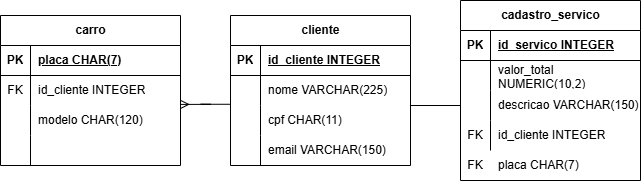

The diagram above was exported from draw.io. Its source (the exported page's mxGraphModel, read from the mxfile embedded in the PNG):
<mxGraphModel dx="817" dy="449" grid="1" gridSize="10" guides="1" tooltips="1" connect="1" arrows="1" fold="1" page="1" pageScale="1" pageWidth="827" pageHeight="1169" math="0" shadow="0">
  <root>
    <mxCell id="0" />
    <mxCell id="1" parent="0" />
    <mxCell id="B_idrjdiTOZcJDCvC9KD-11" parent="1" style="shape=table;startSize=30;container=1;collapsible=1;childLayout=tableLayout;fixedRows=1;rowLines=0;fontStyle=1;align=center;resizeLast=1;html=1;" value="carro" vertex="1">
      <mxGeometry height="150" width="180" x="90" y="220" as="geometry" />
    </mxCell>
    <mxCell id="B_idrjdiTOZcJDCvC9KD-12" parent="B_idrjdiTOZcJDCvC9KD-11" style="shape=tableRow;horizontal=0;startSize=0;swimlaneHead=0;swimlaneBody=0;fillColor=none;collapsible=0;dropTarget=0;points=[[0,0.5],[1,0.5]];portConstraint=eastwest;top=0;left=0;right=0;bottom=1;" value="" vertex="1">
      <mxGeometry height="30" width="180" y="30" as="geometry" />
    </mxCell>
    <mxCell id="B_idrjdiTOZcJDCvC9KD-13" parent="B_idrjdiTOZcJDCvC9KD-12" style="shape=partialRectangle;connectable=0;fillColor=none;top=0;left=0;bottom=0;right=0;fontStyle=1;overflow=hidden;whiteSpace=wrap;html=1;" value="PK" vertex="1">
      <mxGeometry height="30" width="30" as="geometry">
        <mxRectangle height="30" width="30" as="alternateBounds" />
      </mxGeometry>
    </mxCell>
    <mxCell id="B_idrjdiTOZcJDCvC9KD-14" parent="B_idrjdiTOZcJDCvC9KD-12" style="shape=partialRectangle;connectable=0;fillColor=none;top=0;left=0;bottom=0;right=0;align=left;spacingLeft=6;fontStyle=5;overflow=hidden;whiteSpace=wrap;html=1;" value="placa CHAR(7)" vertex="1">
      <mxGeometry height="30" width="150" x="30" as="geometry">
        <mxRectangle height="30" width="150" as="alternateBounds" />
      </mxGeometry>
    </mxCell>
    <mxCell id="B_idrjdiTOZcJDCvC9KD-15" parent="B_idrjdiTOZcJDCvC9KD-11" style="shape=tableRow;horizontal=0;startSize=0;swimlaneHead=0;swimlaneBody=0;fillColor=none;collapsible=0;dropTarget=0;points=[[0,0.5],[1,0.5]];portConstraint=eastwest;top=0;left=0;right=0;bottom=0;" value="" vertex="1">
      <mxGeometry height="30" width="180" y="60" as="geometry" />
    </mxCell>
    <mxCell id="B_idrjdiTOZcJDCvC9KD-16" parent="B_idrjdiTOZcJDCvC9KD-15" style="shape=partialRectangle;connectable=0;fillColor=none;top=0;left=0;bottom=0;right=0;editable=1;overflow=hidden;whiteSpace=wrap;html=1;" value="FK" vertex="1">
      <mxGeometry height="30" width="30" as="geometry">
        <mxRectangle height="30" width="30" as="alternateBounds" />
      </mxGeometry>
    </mxCell>
    <mxCell id="B_idrjdiTOZcJDCvC9KD-17" parent="B_idrjdiTOZcJDCvC9KD-15" style="shape=partialRectangle;connectable=0;fillColor=none;top=0;left=0;bottom=0;right=0;align=left;spacingLeft=6;overflow=hidden;whiteSpace=wrap;html=1;" value="id_cliente INTEGER" vertex="1">
      <mxGeometry height="30" width="150" x="30" as="geometry">
        <mxRectangle height="30" width="150" as="alternateBounds" />
      </mxGeometry>
    </mxCell>
    <mxCell id="B_idrjdiTOZcJDCvC9KD-18" parent="B_idrjdiTOZcJDCvC9KD-11" style="shape=tableRow;horizontal=0;startSize=0;swimlaneHead=0;swimlaneBody=0;fillColor=none;collapsible=0;dropTarget=0;points=[[0,0.5],[1,0.5]];portConstraint=eastwest;top=0;left=0;right=0;bottom=0;" value="" vertex="1">
      <mxGeometry height="30" width="180" y="90" as="geometry" />
    </mxCell>
    <mxCell id="B_idrjdiTOZcJDCvC9KD-19" parent="B_idrjdiTOZcJDCvC9KD-18" style="shape=partialRectangle;connectable=0;fillColor=none;top=0;left=0;bottom=0;right=0;editable=1;overflow=hidden;whiteSpace=wrap;html=1;" value="" vertex="1">
      <mxGeometry height="30" width="30" as="geometry">
        <mxRectangle height="30" width="30" as="alternateBounds" />
      </mxGeometry>
    </mxCell>
    <mxCell id="B_idrjdiTOZcJDCvC9KD-20" parent="B_idrjdiTOZcJDCvC9KD-18" style="shape=partialRectangle;connectable=0;fillColor=none;top=0;left=0;bottom=0;right=0;align=left;spacingLeft=6;overflow=hidden;whiteSpace=wrap;html=1;" value="modelo CHAR(120)" vertex="1">
      <mxGeometry height="30" width="150" x="30" as="geometry">
        <mxRectangle height="30" width="150" as="alternateBounds" />
      </mxGeometry>
    </mxCell>
    <mxCell id="B_idrjdiTOZcJDCvC9KD-21" parent="B_idrjdiTOZcJDCvC9KD-11" style="shape=tableRow;horizontal=0;startSize=0;swimlaneHead=0;swimlaneBody=0;fillColor=none;collapsible=0;dropTarget=0;points=[[0,0.5],[1,0.5]];portConstraint=eastwest;top=0;left=0;right=0;bottom=0;" value="" vertex="1">
      <mxGeometry height="30" width="180" y="120" as="geometry" />
    </mxCell>
    <mxCell id="B_idrjdiTOZcJDCvC9KD-22" parent="B_idrjdiTOZcJDCvC9KD-21" style="shape=partialRectangle;connectable=0;fillColor=none;top=0;left=0;bottom=0;right=0;editable=1;overflow=hidden;whiteSpace=wrap;html=1;" value="" vertex="1">
      <mxGeometry height="30" width="30" as="geometry">
        <mxRectangle height="30" width="30" as="alternateBounds" />
      </mxGeometry>
    </mxCell>
    <mxCell id="B_idrjdiTOZcJDCvC9KD-23" parent="B_idrjdiTOZcJDCvC9KD-21" style="shape=partialRectangle;connectable=0;fillColor=none;top=0;left=0;bottom=0;right=0;align=left;spacingLeft=6;overflow=hidden;whiteSpace=wrap;html=1;" value="" vertex="1">
      <mxGeometry height="30" width="150" x="30" as="geometry">
        <mxRectangle height="30" width="150" as="alternateBounds" />
      </mxGeometry>
    </mxCell>
    <mxCell id="B_idrjdiTOZcJDCvC9KD-24" parent="1" style="shape=table;startSize=30;container=1;collapsible=1;childLayout=tableLayout;fixedRows=1;rowLines=0;fontStyle=1;align=center;resizeLast=1;html=1;" value="cliente" vertex="1">
      <mxGeometry height="150" width="180" x="320" y="220" as="geometry" />
    </mxCell>
    <mxCell id="B_idrjdiTOZcJDCvC9KD-25" parent="B_idrjdiTOZcJDCvC9KD-24" style="shape=tableRow;horizontal=0;startSize=0;swimlaneHead=0;swimlaneBody=0;fillColor=none;collapsible=0;dropTarget=0;points=[[0,0.5],[1,0.5]];portConstraint=eastwest;top=0;left=0;right=0;bottom=1;" value="" vertex="1">
      <mxGeometry height="30" width="180" y="30" as="geometry" />
    </mxCell>
    <mxCell id="B_idrjdiTOZcJDCvC9KD-26" parent="B_idrjdiTOZcJDCvC9KD-25" style="shape=partialRectangle;connectable=0;fillColor=none;top=0;left=0;bottom=0;right=0;fontStyle=1;overflow=hidden;whiteSpace=wrap;html=1;" value="PK" vertex="1">
      <mxGeometry height="30" width="30" as="geometry">
        <mxRectangle height="30" width="30" as="alternateBounds" />
      </mxGeometry>
    </mxCell>
    <mxCell id="B_idrjdiTOZcJDCvC9KD-27" parent="B_idrjdiTOZcJDCvC9KD-25" style="shape=partialRectangle;connectable=0;fillColor=none;top=0;left=0;bottom=0;right=0;align=left;spacingLeft=6;fontStyle=5;overflow=hidden;whiteSpace=wrap;html=1;" value="id_cliente INTEGER" vertex="1">
      <mxGeometry height="30" width="150" x="30" as="geometry">
        <mxRectangle height="30" width="150" as="alternateBounds" />
      </mxGeometry>
    </mxCell>
    <mxCell id="B_idrjdiTOZcJDCvC9KD-28" parent="B_idrjdiTOZcJDCvC9KD-24" style="shape=tableRow;horizontal=0;startSize=0;swimlaneHead=0;swimlaneBody=0;fillColor=none;collapsible=0;dropTarget=0;points=[[0,0.5],[1,0.5]];portConstraint=eastwest;top=0;left=0;right=0;bottom=0;" value="" vertex="1">
      <mxGeometry height="30" width="180" y="60" as="geometry" />
    </mxCell>
    <mxCell id="B_idrjdiTOZcJDCvC9KD-29" parent="B_idrjdiTOZcJDCvC9KD-28" style="shape=partialRectangle;connectable=0;fillColor=none;top=0;left=0;bottom=0;right=0;editable=1;overflow=hidden;whiteSpace=wrap;html=1;" value="" vertex="1">
      <mxGeometry height="30" width="30" as="geometry">
        <mxRectangle height="30" width="30" as="alternateBounds" />
      </mxGeometry>
    </mxCell>
    <mxCell id="B_idrjdiTOZcJDCvC9KD-30" parent="B_idrjdiTOZcJDCvC9KD-28" style="shape=partialRectangle;connectable=0;fillColor=none;top=0;left=0;bottom=0;right=0;align=left;spacingLeft=6;overflow=hidden;whiteSpace=wrap;html=1;" value="nome VARCHAR(225)" vertex="1">
      <mxGeometry height="30" width="150" x="30" as="geometry">
        <mxRectangle height="30" width="150" as="alternateBounds" />
      </mxGeometry>
    </mxCell>
    <mxCell id="B_idrjdiTOZcJDCvC9KD-31" parent="B_idrjdiTOZcJDCvC9KD-24" style="shape=tableRow;horizontal=0;startSize=0;swimlaneHead=0;swimlaneBody=0;fillColor=none;collapsible=0;dropTarget=0;points=[[0,0.5],[1,0.5]];portConstraint=eastwest;top=0;left=0;right=0;bottom=0;" value="" vertex="1">
      <mxGeometry height="30" width="180" y="90" as="geometry" />
    </mxCell>
    <mxCell id="B_idrjdiTOZcJDCvC9KD-32" parent="B_idrjdiTOZcJDCvC9KD-31" style="shape=partialRectangle;connectable=0;fillColor=none;top=0;left=0;bottom=0;right=0;editable=1;overflow=hidden;whiteSpace=wrap;html=1;" value="" vertex="1">
      <mxGeometry height="30" width="30" as="geometry">
        <mxRectangle height="30" width="30" as="alternateBounds" />
      </mxGeometry>
    </mxCell>
    <mxCell id="B_idrjdiTOZcJDCvC9KD-33" parent="B_idrjdiTOZcJDCvC9KD-31" style="shape=partialRectangle;connectable=0;fillColor=none;top=0;left=0;bottom=0;right=0;align=left;spacingLeft=6;overflow=hidden;whiteSpace=wrap;html=1;" value="cpf CHAR(11)" vertex="1">
      <mxGeometry height="30" width="150" x="30" as="geometry">
        <mxRectangle height="30" width="150" as="alternateBounds" />
      </mxGeometry>
    </mxCell>
    <mxCell id="B_idrjdiTOZcJDCvC9KD-34" parent="B_idrjdiTOZcJDCvC9KD-24" style="shape=tableRow;horizontal=0;startSize=0;swimlaneHead=0;swimlaneBody=0;fillColor=none;collapsible=0;dropTarget=0;points=[[0,0.5],[1,0.5]];portConstraint=eastwest;top=0;left=0;right=0;bottom=0;" value="" vertex="1">
      <mxGeometry height="30" width="180" y="120" as="geometry" />
    </mxCell>
    <mxCell id="B_idrjdiTOZcJDCvC9KD-35" parent="B_idrjdiTOZcJDCvC9KD-34" style="shape=partialRectangle;connectable=0;fillColor=none;top=0;left=0;bottom=0;right=0;editable=1;overflow=hidden;whiteSpace=wrap;html=1;" value="" vertex="1">
      <mxGeometry height="30" width="30" as="geometry">
        <mxRectangle height="30" width="30" as="alternateBounds" />
      </mxGeometry>
    </mxCell>
    <mxCell id="B_idrjdiTOZcJDCvC9KD-36" parent="B_idrjdiTOZcJDCvC9KD-34" style="shape=partialRectangle;connectable=0;fillColor=none;top=0;left=0;bottom=0;right=0;align=left;spacingLeft=6;overflow=hidden;whiteSpace=wrap;html=1;" value="email VARCHAR(150)" vertex="1">
      <mxGeometry height="30" width="150" x="30" as="geometry">
        <mxRectangle height="30" width="150" as="alternateBounds" />
      </mxGeometry>
    </mxCell>
    <mxCell id="B_idrjdiTOZcJDCvC9KD-37" parent="1" style="shape=table;startSize=30;container=1;collapsible=1;childLayout=tableLayout;fixedRows=1;rowLines=0;fontStyle=1;align=center;resizeLast=1;html=1;" value="cadastro_servico" vertex="1">
      <mxGeometry height="180" width="180" x="550" y="205" as="geometry" />
    </mxCell>
    <mxCell id="B_idrjdiTOZcJDCvC9KD-38" parent="B_idrjdiTOZcJDCvC9KD-37" style="shape=tableRow;horizontal=0;startSize=0;swimlaneHead=0;swimlaneBody=0;fillColor=none;collapsible=0;dropTarget=0;points=[[0,0.5],[1,0.5]];portConstraint=eastwest;top=0;left=0;right=0;bottom=1;" value="" vertex="1">
      <mxGeometry height="30" width="180" y="30" as="geometry" />
    </mxCell>
    <mxCell id="B_idrjdiTOZcJDCvC9KD-39" parent="B_idrjdiTOZcJDCvC9KD-38" style="shape=partialRectangle;connectable=0;fillColor=none;top=0;left=0;bottom=0;right=0;fontStyle=1;overflow=hidden;whiteSpace=wrap;html=1;" value="PK" vertex="1">
      <mxGeometry height="30" width="30" as="geometry">
        <mxRectangle height="30" width="30" as="alternateBounds" />
      </mxGeometry>
    </mxCell>
    <mxCell id="B_idrjdiTOZcJDCvC9KD-40" parent="B_idrjdiTOZcJDCvC9KD-38" style="shape=partialRectangle;connectable=0;fillColor=none;top=0;left=0;bottom=0;right=0;align=left;spacingLeft=6;fontStyle=5;overflow=hidden;whiteSpace=wrap;html=1;" value="id_servico INTEGER" vertex="1">
      <mxGeometry height="30" width="150" x="30" as="geometry">
        <mxRectangle height="30" width="150" as="alternateBounds" />
      </mxGeometry>
    </mxCell>
    <mxCell id="B_idrjdiTOZcJDCvC9KD-41" parent="B_idrjdiTOZcJDCvC9KD-37" style="shape=tableRow;horizontal=0;startSize=0;swimlaneHead=0;swimlaneBody=0;fillColor=none;collapsible=0;dropTarget=0;points=[[0,0.5],[1,0.5]];portConstraint=eastwest;top=0;left=0;right=0;bottom=0;" value="" vertex="1">
      <mxGeometry height="30" width="180" y="60" as="geometry" />
    </mxCell>
    <mxCell id="B_idrjdiTOZcJDCvC9KD-42" parent="B_idrjdiTOZcJDCvC9KD-41" style="shape=partialRectangle;connectable=0;fillColor=none;top=0;left=0;bottom=0;right=0;editable=1;overflow=hidden;whiteSpace=wrap;html=1;" value="" vertex="1">
      <mxGeometry height="30" width="30" as="geometry">
        <mxRectangle height="30" width="30" as="alternateBounds" />
      </mxGeometry>
    </mxCell>
    <mxCell id="B_idrjdiTOZcJDCvC9KD-43" parent="B_idrjdiTOZcJDCvC9KD-41" style="shape=partialRectangle;connectable=0;fillColor=none;top=0;left=0;bottom=0;right=0;align=left;spacingLeft=6;overflow=hidden;whiteSpace=wrap;html=1;" value="valor_total NUMERIC(10,2)" vertex="1">
      <mxGeometry height="30" width="150" x="30" as="geometry">
        <mxRectangle height="30" width="150" as="alternateBounds" />
      </mxGeometry>
    </mxCell>
    <mxCell id="B_idrjdiTOZcJDCvC9KD-44" parent="B_idrjdiTOZcJDCvC9KD-37" style="shape=tableRow;horizontal=0;startSize=0;swimlaneHead=0;swimlaneBody=0;fillColor=none;collapsible=0;dropTarget=0;points=[[0,0.5],[1,0.5]];portConstraint=eastwest;top=0;left=0;right=0;bottom=0;" value="" vertex="1">
      <mxGeometry height="30" width="180" y="90" as="geometry" />
    </mxCell>
    <mxCell id="B_idrjdiTOZcJDCvC9KD-45" parent="B_idrjdiTOZcJDCvC9KD-44" style="shape=partialRectangle;connectable=0;fillColor=none;top=0;left=0;bottom=0;right=0;editable=1;overflow=hidden;whiteSpace=wrap;html=1;" value="" vertex="1">
      <mxGeometry height="30" width="30" as="geometry">
        <mxRectangle height="30" width="30" as="alternateBounds" />
      </mxGeometry>
    </mxCell>
    <mxCell id="B_idrjdiTOZcJDCvC9KD-46" parent="B_idrjdiTOZcJDCvC9KD-44" style="shape=partialRectangle;connectable=0;fillColor=none;top=0;left=0;bottom=0;right=0;align=left;spacingLeft=6;overflow=hidden;whiteSpace=wrap;html=1;" value="descricao VARCHAR(150)" vertex="1">
      <mxGeometry height="30" width="150" x="30" as="geometry">
        <mxRectangle height="30" width="150" as="alternateBounds" />
      </mxGeometry>
    </mxCell>
    <mxCell id="B_idrjdiTOZcJDCvC9KD-47" parent="B_idrjdiTOZcJDCvC9KD-37" style="shape=tableRow;horizontal=0;startSize=0;swimlaneHead=0;swimlaneBody=0;fillColor=none;collapsible=0;dropTarget=0;points=[[0,0.5],[1,0.5]];portConstraint=eastwest;top=0;left=0;right=0;bottom=0;" value="" vertex="1">
      <mxGeometry height="30" width="180" y="120" as="geometry" />
    </mxCell>
    <mxCell id="B_idrjdiTOZcJDCvC9KD-48" parent="B_idrjdiTOZcJDCvC9KD-47" style="shape=partialRectangle;connectable=0;fillColor=none;top=0;left=0;bottom=0;right=0;editable=1;overflow=hidden;whiteSpace=wrap;html=1;" value="FK" vertex="1">
      <mxGeometry height="30" width="30" as="geometry">
        <mxRectangle height="30" width="30" as="alternateBounds" />
      </mxGeometry>
    </mxCell>
    <mxCell id="B_idrjdiTOZcJDCvC9KD-49" parent="B_idrjdiTOZcJDCvC9KD-47" style="shape=partialRectangle;connectable=0;fillColor=none;top=0;left=0;bottom=0;right=0;align=left;spacingLeft=6;overflow=hidden;whiteSpace=wrap;html=1;" value="id_cliente INTEGER" vertex="1">
      <mxGeometry height="30" width="150" x="30" as="geometry">
        <mxRectangle height="30" width="150" as="alternateBounds" />
      </mxGeometry>
    </mxCell>
    <mxCell id="B_idrjdiTOZcJDCvC9KD-50" parent="1" style="shape=partialRectangle;connectable=0;fillColor=none;top=0;left=0;bottom=0;right=0;editable=1;overflow=hidden;whiteSpace=wrap;html=1;" value="FK" vertex="1">
      <mxGeometry height="30" width="30" x="550" y="355" as="geometry">
        <mxRectangle height="30" width="30" as="alternateBounds" />
      </mxGeometry>
    </mxCell>
    <mxCell id="B_idrjdiTOZcJDCvC9KD-51" parent="1" style="shape=partialRectangle;connectable=0;fillColor=none;top=0;left=0;bottom=0;right=0;align=left;spacingLeft=6;overflow=hidden;whiteSpace=wrap;html=1;" value="placa CHAR(7)" vertex="1">
      <mxGeometry height="30" width="150" x="580" y="355" as="geometry">
        <mxRectangle height="30" width="150" as="alternateBounds" />
      </mxGeometry>
    </mxCell>
    <mxCell id="B_idrjdiTOZcJDCvC9KD-52" edge="1" parent="1" source="B_idrjdiTOZcJDCvC9KD-28" style="edgeStyle=entityRelationEdgeStyle;fontSize=12;html=1;endArrow=ERmany;rounded=0;defaultLabelBackgroundColor=gap;entryX=1.001;entryY=0.964;entryDx=0;entryDy=0;entryPerimeter=0;exitX=0.002;exitY=0.959;exitDx=0;exitDy=0;exitPerimeter=0;" target="B_idrjdiTOZcJDCvC9KD-15" value="">
      <mxGeometry height="100" relative="1" width="100" x="-0.2547" as="geometry">
        <mxPoint x="370" y="440" as="sourcePoint" />
        <mxPoint x="470" y="340" as="targetPoint" />
      </mxGeometry>
    </mxCell>
    <mxCell id="B_idrjdiTOZcJDCvC9KD-53" edge="1" parent="1" style="endArrow=none;html=1;rounded=0;defaultLabelBackgroundColor=gap;entryX=0;entryY=0.5;entryDx=0;entryDy=0;" target="B_idrjdiTOZcJDCvC9KD-44" value="">
      <mxGeometry relative="1" as="geometry">
        <mxPoint x="500" y="310" as="sourcePoint" />
        <mxPoint x="660" y="310" as="targetPoint" />
      </mxGeometry>
    </mxCell>
  </root>
</mxGraphModel>